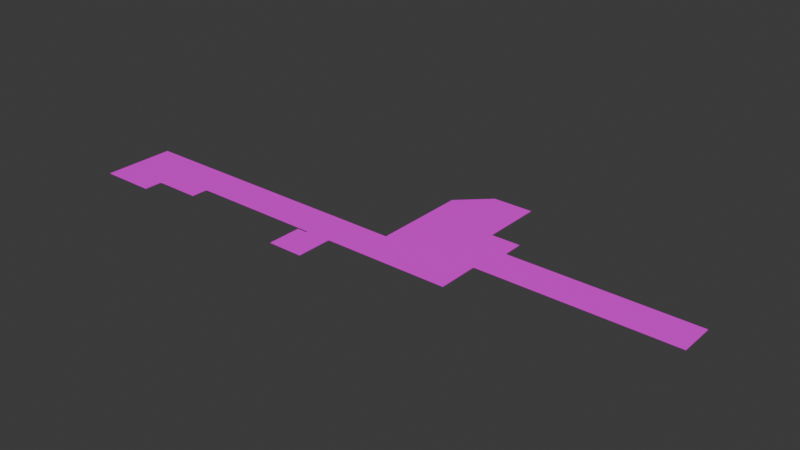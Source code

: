 # Source: lower.blend  (saved by Blender 5.0.119; exported with 4.5.12 LTS)
import bpy
from mathutils import Matrix  # noqa: F401  (used for matrix-valued properties, if any)

bpy.ops.wm.read_factory_settings(use_empty=True)
scene = bpy.context.scene
scene.name = 'Scene'

# ---- collections
col_collection = bpy.data.collections.new('Collection'); scene.collection.children.link(col_collection)

# ---- images (referenced by path relative to the original .blend; pixels are not part of the script)
import os
ASSET_DIR = os.environ.get("B2B_ASSET_DIR", "")  # directory of the original .blend (textures are referenced by path, not embedded)
HERE = os.path.dirname(os.path.abspath(__file__))  # packed textures are extracted next to this script under _unpacked/

def load_image(name, relpath, width, height, colorspace="sRGB"):
    """Load a texture the original file referenced (path relative to the .blend, or extracted next to this script)."""
    p = next((c for c in (os.path.join(HERE, relpath), os.path.join(ASSET_DIR, relpath)) if relpath and os.path.exists(c)), "")
    if p:
        img = bpy.data.images.load(p, check_existing=True)
        img.name = name
    else:  # same state as the original file: an image datablock whose file is absent (Cycles renders it pink)
        img = bpy.data.images.new(name, width, height)
        img.source = "FILE"
        img.filepath = "//" + (relpath or name)
    img.colorspace_settings.name = colorspace
    return img
img_elegant_tiled_planks_wall_backdrop_parquet_wood_background_parq = load_image('elegant-tiled-planks-wall-backdrop-parquet-wood-background-parq', 'elegant-tiled-planks-wall-backdrop-parquet-wood-background-parquetry-wooden-floor-texture-wood-flooring-surface-photo.jpg', 1024, 1024, 'sRGB')

# ---- materials (node trees are filled in below, after node groups)
mat_material_001 = bpy.data.materials.new('Material.001')

# ---- material node trees
mat_material_001.use_nodes = True; mat_material_001.node_tree.nodes.clear()
_N = mat_material_001.node_tree.nodes; _L = mat_material_001.node_tree.links
n0 = _N.new('ShaderNodeBsdfPrincipled'); n0.name = 'Principled BSDF'; n0.location = (-200, 100)
n1 = _N.new('ShaderNodeOutputMaterial'); n1.name = 'Material Output'; n1.location = (200, 100)
n2 = _N.new('ShaderNodeTexImage'); n2.name = 'Image Texture'; n2.location = (-604, 67)
n2.image = img_elegant_tiled_planks_wall_backdrop_parquet_wood_background_parq
_L.new(n0.outputs[0], n1.inputs[0])
_L.new(n2.outputs[0], n0.inputs[0])
n1.is_active_output = True

# ---- world
world_world = bpy.data.worlds.new('World'); scene.world = world_world
world_world.use_nodes = True; world_world.node_tree.nodes.clear()
_N = world_world.node_tree.nodes; _L = world_world.node_tree.links
n0 = _N.new('ShaderNodeOutputWorld'); n0.name = 'World Output'; n0.location = (200, 100)
n1 = _N.new('ShaderNodeBackground'); n1.name = 'Background'; n1.location = (-200, 100)
n1.inputs[0].default_value = (0.05088, 0.05088, 0.05088, 1.0)
_L.new(n1.outputs[0], n0.inputs[0])
n0.is_active_output = True
world_world.color = (0.05088, 0.05088, 0.05088)
world_world.sun_shadow_jitter_overblur = 0.0

# ---- meshes
me_cube_003 = bpy.data.meshes.new('Cube.003')
me_cube_003.from_pydata([(-25.96, -1.0, -1.0), (-25.96, -1.0, 1.0), (1.0, -1.0, -1.0), (1.0, -1.0, 1.0), (1.0, 1.0, -1.0), (1.0, 1.0, 1.0), (-25.96, 9.745, -1.0), (-25.96, 9.745, 1.0), (1.0, 11.24, -1.0), (1.0, 11.24, 1.0), (-25.96, 21.75, -1.0), (-25.96, 21.75, 1.0), (1.0, 21.75, -1.0), (1.0, 21.75, 1.0), (57.95, 11.24, -1.0), (57.95, 11.24, 1.0), (57.95, 21.75, -1.0), (57.95, 21.75, 1.0), (-73.75, -1.0, -1.0), (-73.75, -1.0, 1.0), (-73.75, 9.745, -1.0), (-73.75, 9.745, 1.0), (-112.8, -1.0, -1.0), (-112.8, -1.0, 1.0), (-112.8, 9.745, -1.0), (-112.8, 9.745, 1.0), (-82.94, -1.0, 1.0), (-82.94, -1.0, -1.0), (-112.8, -5.952, -1.0), (-112.8, -5.952, 1.0), (-82.94, -5.952, 1.0), (-82.94, -5.952, -1.0), (-96.69, -5.952, 1.0), (-96.69, -5.952, -1.0), (-112.8, -11.33, -1.0), (-112.8, -11.33, 1.0), (-96.69, -11.33, 1.0), (-96.69, -11.33, -1.0), (-43.47, -1.0, -1.0), (-43.47, -1.0, 1.0), (-36.04, -1.0, 1.0), (-36.04, -1.0, -1.0), (-43.47, -11.64, -1.0), (-43.47, -11.64, 1.0), (-36.04, -11.64, 1.0), (-36.04, -11.64, -1.0), (3.159, 21.75, 1.0), (3.159, 21.75, -1.0), (-25.96, 27.86, -1.0), (-25.96, 27.86, 1.0), (1.0, 27.86, -1.0), (1.0, 27.86, 1.0), (3.159, 27.86, 1.0), (3.159, 27.86, -1.0), (-5.466, 27.86, 1.0), (-5.466, 27.86, -1.0), (-4.645, 27.86, -1.0), (-4.645, 27.86, 1.0), (-25.96, 37.77, -1.0), (-25.96, 37.77, 1.0), (-5.466, 37.77, 1.0), (-5.466, 37.77, -1.0), (-17.36, 45.98, -1.0), (-17.36, 45.98, 1.0), (-5.466, 45.98, 1.0), (-5.466, 45.98, -1.0), (-43.47, -1.691, -1.0), (-43.47, -1.691, 1.0), (-46.41, -11.64, -1.0), (-46.41, -11.64, 1.0), (-46.41, -1.691, -1.0), (-46.41, -1.691, 1.0)], [], [(0, 1, 40, 41), (5, 4, 8, 9), (4, 5, 3, 2), (2, 3, 1, 0), (0, 6, 10, 12, 8, 4, 2), (9, 8, 14, 15), (47, 12, 50, 53), (5, 9, 13, 11, 7, 1, 3), (6, 7, 11, 10), (15, 14, 16, 17), (8, 12, 47, 16, 14), (13, 9, 15, 17, 46), (10, 11, 49, 48), (20, 18, 27, 22, 24), (6, 0, 41, 38, 18, 20), (1, 7, 21, 19, 39, 40), (7, 6, 20, 21), (23, 25, 24, 22), (18, 19, 26, 27), (19, 21, 25, 23, 26), (21, 20, 24, 25), (31, 30, 32, 33), (27, 26, 30, 31), (26, 23, 29, 32, 30), (22, 27, 31, 33, 28), (23, 22, 28, 29), (37, 36, 35, 34), (28, 33, 37, 34), (33, 32, 36, 37), (32, 29, 35, 36), (29, 28, 34, 35), (38, 39, 19, 18), (45, 44, 43, 42), (40, 39, 67, 43, 44), (38, 41, 45, 42, 66), (39, 38, 66, 67), (41, 40, 44, 45), (48, 49, 59, 58), (47, 46, 17, 16), (50, 51, 52, 53), (12, 10, 48, 55, 56, 50), (46, 47, 53, 52), (13, 46, 52, 51), (11, 13, 51, 57, 54, 49), (59, 60, 64, 63), (55, 54, 57, 56), (56, 57, 51, 50), (54, 55, 61, 60), (55, 48, 58, 61), (49, 54, 60, 59), (62, 63, 64, 65), (58, 59, 63, 62), (60, 61, 65, 64), (61, 58, 62, 65), (71, 70, 68, 69), (67, 66, 70, 71), (42, 43, 69, 68), (66, 42, 68, 70), (43, 67, 71, 69)])
_uv = me_cube_003.uv_layers.new(name='UVMap')
_uv.uv.foreach_set('vector', [0.375, 1.0, 0.625, 1.0, 0.625, 1.0, 0.375, 1.0, 0.625, 0.5, 0.375, 0.5, 0.375, 0.5, 0.625, 0.5, 0.375, 0.5, 0.625, 0.5, 0.625, 0.75, 0.375, 0.75, 0.375, 0.75, 0.625, 0.75, 0.625, 1.0, 0.375, 1.0, 0.125, 0.75, 0.125, 0.6319, 0.125, 0.5, 0.375, 0.5, 0.375, 0.5, 0.375, 0.5, 0.375, 0.75, 0.625, 0.5, 0.375, 0.5, 0.375, 0.5, 0.625, 0.5, 0.375, 0.5, 0.375, 0.5, 0.375, 0.5, 0.375, 0.5, 1.541, -0.6014, 1.541, -0.2181, 1.541, 0.1752, 1.037, 0.1752, 1.037, -0.2741, 1.037, -0.6763, 1.541, -0.6763, 0.6605, -0.2218, 0.6605, -0.1469, 0.8852, -0.1469, 0.8852, -0.2218, 0.625, 0.5, 0.375, 0.5, 0.375, 0.5, 0.625, 0.5, 0.375, 0.5, 0.375, 0.5, 0.375, 0.5, 0.375, 0.5, 0.375, 0.5, 1.541, 0.1752, 1.541, -0.2181, 2.607, -0.2181, 2.607, 0.1752, 1.582, 0.1752, -0.08786, -1.771, 1.509, -1.771, 1.509, -1.771, -0.08786, -1.771, 0.125, 0.6319, 0.125, 0.75, 0.125, 0.75, 0.125, 0.75, 0.125, 0.6319, 0.125, 0.6319, 0.125, 0.75, 0.125, 0.75, 0.125, 0.75, 0.125, 0.75, 0.125, 0.6319, 1.037, -0.6763, 1.037, -0.2741, 0.1425, -0.2741, 0.1425, -0.6763, 0.7092, -0.6763, 0.8482, -0.6763, 1.037, -0.1469, 1.037, -0.2218, 0.1425, -0.2218, 0.1425, -0.1469, 0.625, 0.0, 0.625, 0.1181, 0.375, 0.1181, 0.375, 0.0, 0.375, 1.0, 0.625, 1.0, 0.625, 1.0, 0.375, 1.0, 0.1425, -0.6763, 0.1425, -0.2741, -0.5876, -0.2741, -0.5876, -0.6763, -0.0294, -0.6763, 0.1425, -0.1469, 0.1425, -0.2218, -0.5876, -0.2218, -0.5876, -0.1469, 0.375, 1.0, 0.625, 1.0, 0.625, 1.0, 0.375, 1.0, -0.08786, 3.021, 1.509, 3.021, 1.509, 3.021, -0.08786, 3.021, -0.0294, -0.6763, -0.5876, -0.6763, -0.5876, -0.8616, -0.2867, -0.8616, -0.0294, -0.8616, -0.5876, -0.6763, -0.0294, -0.6763, -0.0294, -0.8616, -0.2867, -0.8616, -0.5876, -0.8616, 0.4595, -0.1469, 0.4595, -0.2218, 0.3668, -0.2218, 0.3668, -0.1469, 0.375, 1.0, 0.625, 1.0, 0.625, 1.0, 0.375, 1.0, 0.125, 0.75, 0.125, 0.75, 0.125, 0.75, 0.125, 0.75, 0.4462, 0.4925, 0.4462, 0.5042, 0.4304, 0.5042, 0.4304, 0.4925, -0.2867, -0.8616, -0.5876, -0.8616, -0.5876, -1.063, -0.2867, -1.063, 0.3668, -0.1469, 0.3668, -0.2218, 0.2663, -0.2218, 0.2663, -0.1469, 0.7092, -0.2218, 0.7092, -0.1469, 0.1425, -0.1469, 0.1425, -0.2218, 0.375, 1.0, 0.625, 1.0, 0.625, 1.0, 0.375, 1.0, 0.8482, -0.6763, 0.7092, -0.6763, 0.7092, -0.7021, 0.7092, -1.075, 0.8482, -1.075, 0.7092, -0.6763, 0.8482, -0.6763, 0.8482, -1.075, 0.7092, -1.075, 0.7092, -0.7021, 0.625, 1.0, 0.375, 1.0, 0.375, 1.0, 0.625, 1.0, 0.4595, -0.2218, 0.4595, -0.1469, 0.2603, -0.1469, 0.2603, -0.2218, 0.5452, 0.4925, 0.5452, 0.5042, 0.5742, 0.5042, 0.5742, 0.4925, 1.582, -0.2218, 1.582, -0.1469, 2.607, -0.1469, 2.607, -0.2218, 0.375, 0.5, 0.625, 0.5, 0.625, 0.5, 0.375, 0.5, -0.08786, -0.1736, -1.685, -0.1736, -1.685, -0.1736, -0.471, -0.1736, -0.4223, -0.1736, -0.08786, -0.1736, 0.625, 0.5, 0.375, 0.5, 0.375, 0.5, 0.625, 0.5, 1.541, 0.1752, 1.582, 0.1752, 1.582, 0.4038, 1.541, 0.4038, 1.037, 0.1752, 1.541, 0.1752, 1.541, 0.4038, 1.436, 0.4038, 1.42, 0.4038, 1.037, 0.4038, 1.037, 0.7745, 1.42, 0.7745, 1.42, 1.082, 1.198, 1.082, 0.375, 0.44, 0.625, 0.44, 0.625, 0.4477, 0.375, 0.4477, -0.08786, -0.5081, 1.509, -0.5081, 1.509, -0.1736, -0.08786, -0.1736, 0.625, 0.44, 0.375, 0.44, 0.375, 0.44, 0.625, 0.44, 0.611, 0.5904, 0.551, 0.5904, 0.551, 0.6484, 0.611, 0.6484, 1.037, 0.4038, 1.42, 0.4038, 1.42, 0.7745, 1.037, 0.7745, 1.198, -0.2218, 1.198, -0.1469, 1.42, -0.1469, 1.42, -0.2218, 0.375, 0.25, 0.625, 0.25, 0.625, 0.25, 0.375, 0.25, 0.5742, 0.5042, 0.5742, 0.4925, 0.5983, 0.4925, 0.5983, 0.5042, 1.42, 0.7745, 1.037, 0.7745, 1.198, 1.082, 1.42, 1.082, 1.509, 3.021, -0.08786, 3.021, -0.08786, 3.021, 1.509, 3.021, 1.509, 3.021, -0.08786, 3.021, -0.08786, 3.021, 1.509, 3.021, 0.375, 1.0, 0.625, 1.0, 0.625, 1.0, 0.375, 1.0, -1.685, 1.424, -1.685, 1.424, -1.685, 1.424, -1.685, 1.424, 0.7092, -1.075, 0.7092, -0.7021, 0.6541, -0.7021, 0.6541, -1.075])
me_cube_003.materials.append(mat_material_001)
me_cube_003.update()

# ---- objects
ob_lower_corridor = bpy.data.objects.new('lower_corridor', me_cube_003)

# ---- transforms, parenting, visibility, modifiers, constraints
ob_lower_corridor.location = (5.303, -16.96, 12.0)
ob_lower_corridor.scale = (1.0, 1.0, 0.1)

# ---- collection membership
col_collection.objects.link(ob_lower_corridor)

# ---- scene / render settings (as saved in the file)
scene.frame_start = 1; scene.frame_end = 250; scene.frame_set(1)
scene.render.engine = 'BLENDER_EEVEE_NEXT'
scene.render.bake_bias = 0.0
scene.render.bake_samples = 0
bpy.context.view_layer.update()

# ---- added for rendering (the .blend has no active camera and no usable light): camera, sun
cam_auto = bpy.data.cameras.new('AutoCamera')
cam_auto.lens = 50.0
cam_auto.sensor_width = 36.0
cam_auto.clip_end = 2925.83
ob_auto_camera = bpy.data.objects.new('AutoCamera', cam_auto)
scene.collection.objects.link(ob_auto_camera)
ob_auto_camera.location = (144.61, -199.85, 145.372)
ob_auto_camera.rotation_euler = (1.09748, -7.21219e-08, 0.694738)
scene.camera = ob_auto_camera
light_auto_sun = bpy.data.lights.new('AutoSun', 'SUN')
light_auto_sun.energy = 3.0
light_auto_sun.angle = 0.0523599
ob_auto_sun = bpy.data.objects.new('AutoSun', light_auto_sun)
scene.collection.objects.link(ob_auto_sun)
ob_auto_sun.rotation_euler = (0.872665, 0.174533, 0.523599)
bpy.context.view_layer.update()
